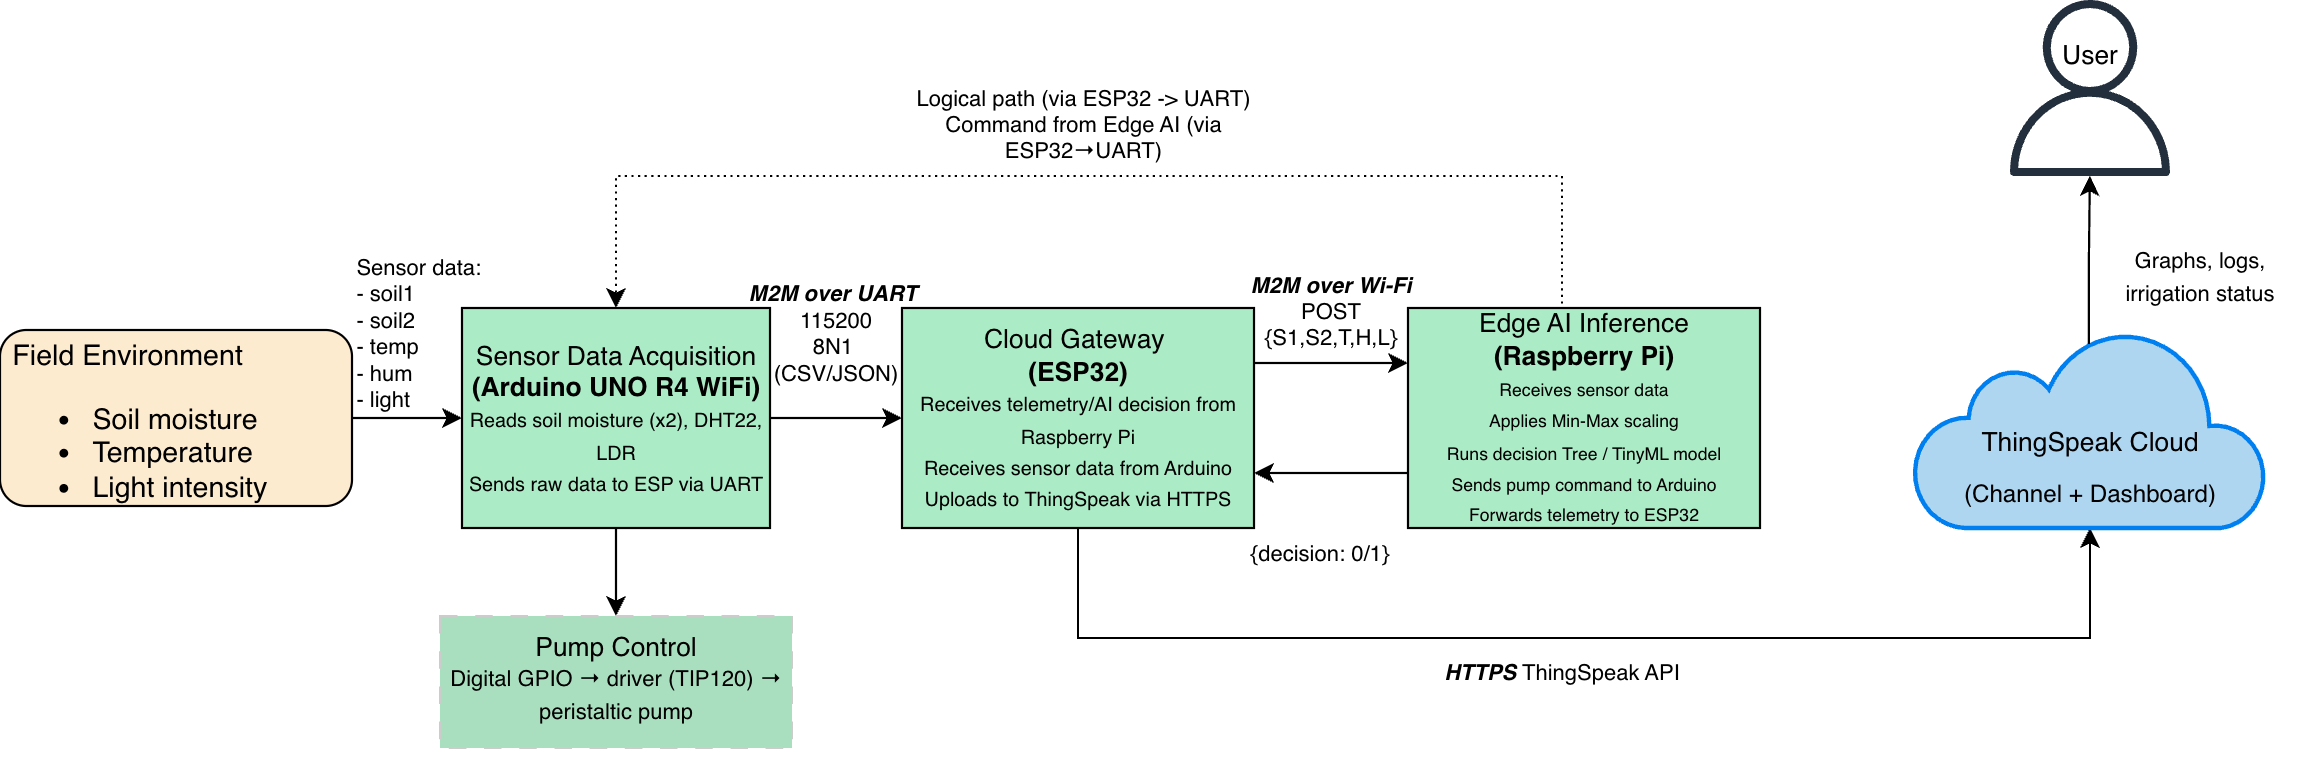

The diagram above was exported from draw.io. Its source (the exported page's mxGraphModel, read from the mxfile embedded in the PNG):
<mxGraphModel dx="379" dy="1625" grid="1" gridSize="10" guides="1" tooltips="1" connect="1" arrows="1" fold="1" page="1" pageScale="1" pageWidth="827" pageHeight="1169" background="#ffffff" math="0" shadow="0">
  <root>
    <mxCell id="0" />
    <mxCell id="1" parent="0" />
    <mxCell id="UbMsP0shtg-gAW8J-9xE-1" value="" style="edgeStyle=orthogonalEdgeStyle;rounded=0;orthogonalLoop=1;jettySize=auto;html=1;" edge="1" parent="1" source="UbMsP0shtg-gAW8J-9xE-2" target="UbMsP0shtg-gAW8J-9xE-5">
      <mxGeometry relative="1" as="geometry" />
    </mxCell>
    <mxCell id="UbMsP0shtg-gAW8J-9xE-2" value="&lt;div style=&quot;&quot;&gt;&lt;span&gt;&lt;br&gt;&lt;/span&gt;&lt;/div&gt;&lt;div style=&quot;&quot;&gt;&lt;span&gt;&amp;nbsp;Field Environment&lt;/span&gt;&lt;/div&gt;&lt;div&gt;&lt;ul&gt;&lt;li style=&quot;&quot;&gt;&lt;span style=&quot;background-color: transparent; color: light-dark(rgb(0, 0, 0), rgb(255, 255, 255));&quot;&gt;Soil moisture&lt;/span&gt;&lt;/li&gt;&lt;li&gt;&lt;span style=&quot;background-color: transparent; color: light-dark(rgb(0, 0, 0), rgb(255, 255, 255));&quot;&gt;Temperature&lt;/span&gt;&lt;/li&gt;&lt;li&gt;&lt;span style=&quot;background-color: transparent; color: light-dark(rgb(0, 0, 0), rgb(255, 255, 255));&quot;&gt;Light intensity&lt;/span&gt;&lt;/li&gt;&lt;/ul&gt;&lt;/div&gt;" style="rounded=1;whiteSpace=wrap;html=1;align=left;fontSize=13;fillColor=#FDEBD0;" vertex="1" parent="1">
      <mxGeometry x="10" y="70" width="160" height="80" as="geometry" />
    </mxCell>
    <mxCell id="UbMsP0shtg-gAW8J-9xE-3" value="" style="sketch=0;outlineConnect=0;fontColor=#232F3E;gradientColor=none;fillColor=#232F3D;strokeColor=none;dashed=0;verticalLabelPosition=bottom;verticalAlign=top;align=center;html=1;fontSize=12;fontStyle=0;aspect=fixed;pointerEvents=1;shape=mxgraph.aws4.user;" vertex="1" parent="1">
      <mxGeometry x="920" y="-80" width="80" height="80" as="geometry" />
    </mxCell>
    <mxCell id="UbMsP0shtg-gAW8J-9xE-26" value="" style="edgeStyle=orthogonalEdgeStyle;rounded=0;orthogonalLoop=1;jettySize=auto;html=1;" edge="1" parent="1" source="UbMsP0shtg-gAW8J-9xE-5" target="UbMsP0shtg-gAW8J-9xE-13">
      <mxGeometry relative="1" as="geometry" />
    </mxCell>
    <mxCell id="UbMsP0shtg-gAW8J-9xE-35" value="" style="edgeStyle=orthogonalEdgeStyle;rounded=0;orthogonalLoop=1;jettySize=auto;html=1;" edge="1" parent="1" source="UbMsP0shtg-gAW8J-9xE-5" target="UbMsP0shtg-gAW8J-9xE-10">
      <mxGeometry relative="1" as="geometry" />
    </mxCell>
    <mxCell id="UbMsP0shtg-gAW8J-9xE-5" value="Sensor Data Acquisition &lt;b&gt;(Arduino UNO R4 WiFi)&lt;/b&gt;&lt;div&gt;&lt;font style=&quot;font-size: 9px;&quot;&gt;Reads soil moisture (x2), DHT22, LDR&lt;br&gt;Sends raw data to ESP via UART&lt;/font&gt;&lt;/div&gt;" style="rounded=0;whiteSpace=wrap;html=1;fillColor=#ABEBC6;" vertex="1" parent="1">
      <mxGeometry x="220" y="60" width="140" height="100" as="geometry" />
    </mxCell>
    <mxCell id="UbMsP0shtg-gAW8J-9xE-31" style="edgeStyle=orthogonalEdgeStyle;rounded=0;orthogonalLoop=1;jettySize=auto;html=1;exitX=0;exitY=0.75;exitDx=0;exitDy=0;entryX=1;entryY=0.75;entryDx=0;entryDy=0;" edge="1" parent="1" source="UbMsP0shtg-gAW8J-9xE-9" target="UbMsP0shtg-gAW8J-9xE-13">
      <mxGeometry relative="1" as="geometry" />
    </mxCell>
    <mxCell id="UbMsP0shtg-gAW8J-9xE-36" style="edgeStyle=orthogonalEdgeStyle;rounded=0;orthogonalLoop=1;jettySize=auto;html=1;exitX=0.5;exitY=0;exitDx=0;exitDy=0;strokeColor=default;dashed=1;dashPattern=1 2;" edge="1" parent="1" source="UbMsP0shtg-gAW8J-9xE-9" target="UbMsP0shtg-gAW8J-9xE-5">
      <mxGeometry relative="1" as="geometry">
        <mxPoint x="290" y="-55" as="targetPoint" />
        <mxPoint x="730" as="sourcePoint" />
        <Array as="points">
          <mxPoint x="720" />
          <mxPoint x="290" />
        </Array>
      </mxGeometry>
    </mxCell>
    <mxCell id="UbMsP0shtg-gAW8J-9xE-9" value="Edge AI Inference &lt;b&gt;(Raspberry Pi)&lt;/b&gt;&lt;div&gt;&lt;font style=&quot;font-size: 8px;&quot;&gt;Receives sensor data&lt;/font&gt;&lt;/div&gt;&lt;div&gt;&lt;font style=&quot;font-size: 8px;&quot;&gt;Applies Min-Max scaling&lt;/font&gt;&lt;/div&gt;&lt;div&gt;&lt;font style=&quot;font-size: 8px;&quot;&gt;Runs decision Tree / TinyML model&lt;/font&gt;&lt;/div&gt;&lt;div&gt;&lt;font style=&quot;font-size: 8px;&quot;&gt;Sends pump command to Arduino&lt;/font&gt;&lt;/div&gt;&lt;div&gt;&lt;font style=&quot;font-size: 8px;&quot;&gt;Forwards telemetry to ESP32&lt;/font&gt;&lt;/div&gt;" style="rounded=0;whiteSpace=wrap;html=1;fillColor=#ABEBC6;" vertex="1" parent="1">
      <mxGeometry x="650" y="60" width="160" height="100" as="geometry" />
    </mxCell>
    <mxCell id="UbMsP0shtg-gAW8J-9xE-10" value="&lt;span style=&quot;font-size: 12px;&quot;&gt;Pump Control&lt;/span&gt;&lt;br&gt;&lt;div&gt;&lt;div&gt;&lt;font size=&quot;1&quot;&gt;Digital GPIO → driver (TIP120) → peristaltic pump&lt;/font&gt;&lt;/div&gt;&lt;/div&gt;&lt;div&gt;&lt;br&gt;&lt;/div&gt;" style="rounded=0;whiteSpace=wrap;html=1;fillColor=#A9DFBF;verticalAlign=top;dashed=1;dashPattern=8 8;strokeColor=#CCCCCC;" vertex="1" parent="1">
      <mxGeometry x="210" y="200" width="160" height="60" as="geometry" />
    </mxCell>
    <mxCell id="UbMsP0shtg-gAW8J-9xE-30" style="edgeStyle=orthogonalEdgeStyle;rounded=0;orthogonalLoop=1;jettySize=auto;html=1;exitX=1;exitY=0.25;exitDx=0;exitDy=0;entryX=0;entryY=0.25;entryDx=0;entryDy=0;" edge="1" parent="1" source="UbMsP0shtg-gAW8J-9xE-13" target="UbMsP0shtg-gAW8J-9xE-9">
      <mxGeometry relative="1" as="geometry" />
    </mxCell>
    <mxCell id="UbMsP0shtg-gAW8J-9xE-34" style="edgeStyle=orthogonalEdgeStyle;rounded=0;orthogonalLoop=1;jettySize=auto;html=1;entryX=0.5;entryY=1;entryDx=0;entryDy=0;exitX=0.5;exitY=1;exitDx=0;exitDy=0;" edge="1" parent="1" source="UbMsP0shtg-gAW8J-9xE-13" target="UbMsP0shtg-gAW8J-9xE-17">
      <mxGeometry relative="1" as="geometry">
        <mxPoint x="960" y="210" as="targetPoint" />
        <mxPoint x="480" y="210" as="sourcePoint" />
        <Array as="points">
          <mxPoint x="500" y="210" />
          <mxPoint x="960" y="210" />
        </Array>
      </mxGeometry>
    </mxCell>
    <mxCell id="UbMsP0shtg-gAW8J-9xE-13" value="&lt;div&gt;&lt;span style=&quot;background-color: transparent; font-size: 12px;&quot;&gt;Cloud Gateway&amp;nbsp;&lt;/span&gt;&lt;/div&gt;&lt;div&gt;&lt;span style=&quot;background-color: transparent; font-size: 12px;&quot;&gt;&lt;b&gt;(ESP32)&lt;/b&gt;&lt;/span&gt;&lt;/div&gt;&lt;div&gt;&lt;font style=&quot;font-size: 9px;&quot;&gt;Receives telemetry/AI decision from Raspberry Pi&lt;/font&gt;&lt;/div&gt;&lt;div&gt;&lt;font style=&quot;font-size: 9px;&quot;&gt;Receives sensor data from Arduino&lt;/font&gt;&lt;/div&gt;&lt;div&gt;&lt;font style=&quot;font-size: 9px;&quot;&gt;Uploads to ThingSpeak via HTTPS&lt;/font&gt;&lt;/div&gt;" style="rounded=0;whiteSpace=wrap;html=1;fillColor=#ABEBC6;verticalAlign=middle;" vertex="1" parent="1">
      <mxGeometry x="420" y="60" width="160" height="100" as="geometry" />
    </mxCell>
    <mxCell id="UbMsP0shtg-gAW8J-9xE-14" value="" style="html=1;verticalLabelPosition=bottom;align=center;labelBackgroundColor=#ffffff;verticalAlign=top;strokeWidth=2;strokeColor=#0080F0;shadow=0;dashed=0;shape=mxgraph.ios7.icons.cloud;fillColor=#AED6F1;" vertex="1" parent="1">
      <mxGeometry x="880" y="70" width="160" height="90" as="geometry" />
    </mxCell>
    <mxCell id="UbMsP0shtg-gAW8J-9xE-15" style="edgeStyle=orthogonalEdgeStyle;rounded=0;orthogonalLoop=1;jettySize=auto;html=1;exitX=0.497;exitY=0.071;exitDx=0;exitDy=0;exitPerimeter=0;" edge="1" parent="1" source="UbMsP0shtg-gAW8J-9xE-14" target="UbMsP0shtg-gAW8J-9xE-3">
      <mxGeometry relative="1" as="geometry">
        <mxPoint x="960" y="70" as="sourcePoint" />
      </mxGeometry>
    </mxCell>
    <mxCell id="UbMsP0shtg-gAW8J-9xE-16" value="ThingSpeak Cloud" style="text;html=1;whiteSpace=wrap;strokeColor=none;fillColor=none;align=center;verticalAlign=bottom;rounded=0;" vertex="1" parent="1">
      <mxGeometry x="905" y="100" width="110" height="30" as="geometry" />
    </mxCell>
    <mxCell id="UbMsP0shtg-gAW8J-9xE-17" value="&lt;div&gt;&lt;font style=&quot;font-size: 11px;&quot;&gt;(Channel + Dashboard)&lt;/font&gt;&lt;/div&gt;" style="text;html=1;whiteSpace=wrap;strokeColor=none;fillColor=none;align=center;verticalAlign=top;rounded=0;" vertex="1" parent="1">
      <mxGeometry x="895" y="130" width="130" height="30" as="geometry" />
    </mxCell>
    <mxCell id="UbMsP0shtg-gAW8J-9xE-21" value="&lt;font style=&quot;font-size: 10px;&quot;&gt;&lt;b&gt;&lt;i&gt;HTTPS&lt;/i&gt;&lt;/b&gt; ThingSpeak API&lt;/font&gt;" style="text;html=1;whiteSpace=wrap;strokeColor=none;fillColor=none;align=center;verticalAlign=middle;rounded=0;" vertex="1" parent="1">
      <mxGeometry x="660" y="210" width="120" height="30" as="geometry" />
    </mxCell>
    <mxCell id="UbMsP0shtg-gAW8J-9xE-22" value="&lt;font style=&quot;font-size: 10px;&quot;&gt;Graphs, logs, irrigation status&lt;/font&gt;" style="text;html=1;whiteSpace=wrap;strokeColor=none;fillColor=none;align=center;verticalAlign=middle;rounded=0;" vertex="1" parent="1">
      <mxGeometry x="960" y="25" width="100" height="40" as="geometry" />
    </mxCell>
    <mxCell id="UbMsP0shtg-gAW8J-9xE-23" value="User" style="text;html=1;whiteSpace=wrap;strokeColor=none;fillColor=none;align=center;verticalAlign=middle;rounded=0;" vertex="1" parent="1">
      <mxGeometry x="930" y="-70" width="60" height="30" as="geometry" />
    </mxCell>
    <mxCell id="UbMsP0shtg-gAW8J-9xE-25" value="Sensor data:&lt;br&gt;- soil1&lt;div&gt;- soil2&lt;/div&gt;&lt;div&gt;- temp&lt;/div&gt;&lt;div&gt;- hum&lt;/div&gt;&lt;div&gt;- light&lt;/div&gt;" style="text;html=1;whiteSpace=wrap;strokeColor=none;fillColor=none;align=left;verticalAlign=middle;rounded=0;fontSize=10;" vertex="1" parent="1">
      <mxGeometry x="170" y="20" width="60" height="100" as="geometry" />
    </mxCell>
    <mxCell id="UbMsP0shtg-gAW8J-9xE-27" value="&lt;b&gt;&lt;i&gt;M2M over UART&amp;nbsp;&lt;/i&gt;&lt;/b&gt;&lt;div&gt;115200&lt;/div&gt;&lt;div&gt;8N1&amp;nbsp;&lt;/div&gt;&lt;div&gt;(CSV/JSON)&lt;/div&gt;" style="text;html=1;whiteSpace=wrap;strokeColor=none;fillColor=none;align=center;verticalAlign=middle;rounded=0;fontSize=10;" vertex="1" parent="1">
      <mxGeometry x="340" y="35" width="100" height="70" as="geometry" />
    </mxCell>
    <mxCell id="UbMsP0shtg-gAW8J-9xE-32" value="&lt;div&gt;&lt;b&gt;&lt;i&gt;M2M over Wi-Fi&lt;/i&gt;&lt;/b&gt;&lt;/div&gt;POST&lt;div&gt;{S1,S2,T,H,L}&lt;/div&gt;" style="text;html=1;whiteSpace=wrap;strokeColor=none;fillColor=none;align=center;verticalAlign=middle;rounded=0;fontSize=10;" vertex="1" parent="1">
      <mxGeometry x="575" y="25" width="80" height="70" as="geometry" />
    </mxCell>
    <mxCell id="UbMsP0shtg-gAW8J-9xE-33" value="{decision: 0/1}" style="text;html=1;whiteSpace=wrap;strokeColor=none;fillColor=none;align=center;verticalAlign=middle;rounded=0;fontSize=10;" vertex="1" parent="1">
      <mxGeometry x="570" y="140" width="80" height="60" as="geometry" />
    </mxCell>
    <mxCell id="UbMsP0shtg-gAW8J-9xE-37" value="&lt;div&gt;&lt;span style=&quot;background-color: transparent; color: light-dark(rgb(0, 0, 0), rgb(255, 255, 255)); text-align: left;&quot;&gt;Logical path (via ESP32 -&amp;gt; UART)&lt;/span&gt;&lt;/div&gt;&lt;span style=&quot;background-color: transparent; color: light-dark(rgb(0, 0, 0), rgb(255, 255, 255)); text-align: left;&quot;&gt;Command from Edge AI (via ESP32→UART)&lt;/span&gt;&lt;p&gt;&lt;/p&gt;" style="text;html=1;whiteSpace=wrap;strokeColor=none;fillColor=none;align=center;verticalAlign=middle;rounded=0;fontSize=10;" vertex="1" parent="1">
      <mxGeometry x="425" y="-40" width="155" height="40" as="geometry" />
    </mxCell>
  </root>
</mxGraphModel>